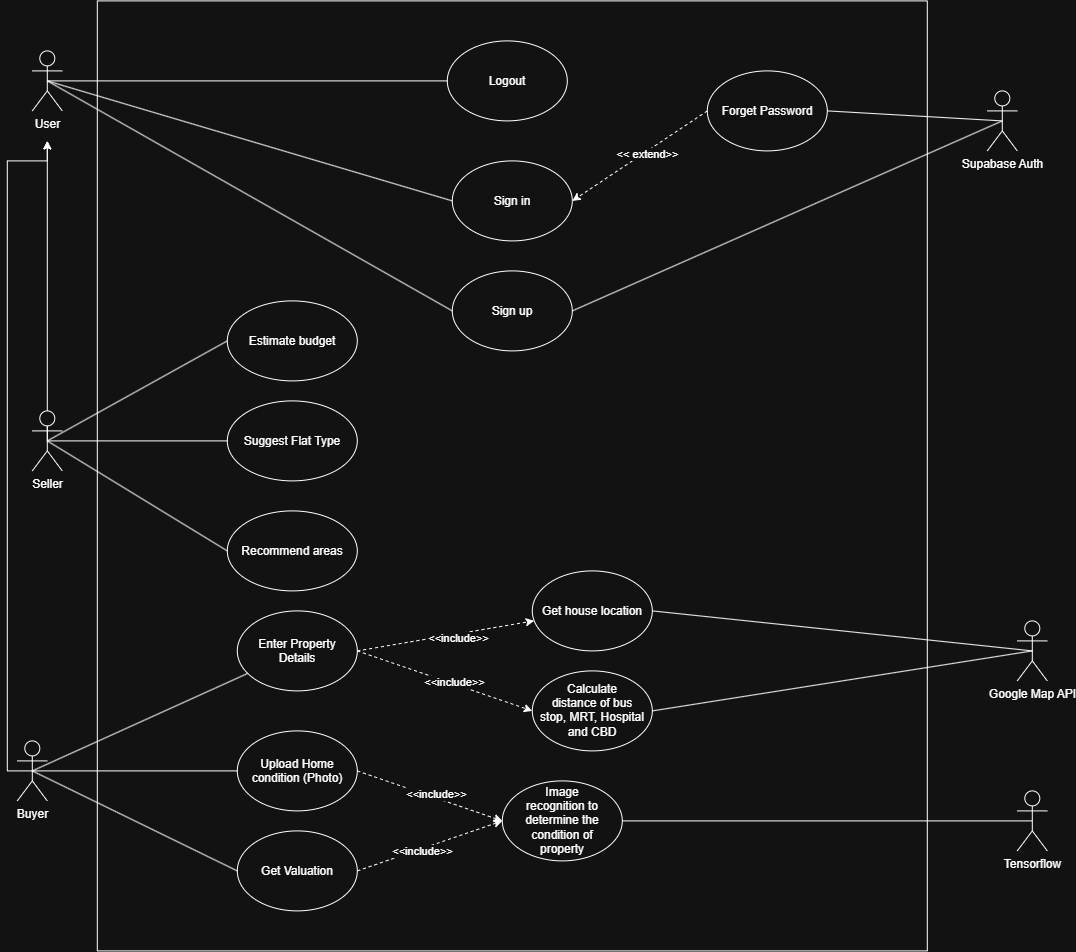

The diagram above was exported from draw.io. Its source (the exported page's mxGraphModel, read from the mxfile embedded in the PNG):
<mxGraphModel dx="768" dy="824" grid="1" gridSize="10" guides="1" tooltips="1" connect="1" arrows="1" fold="1" page="1" pageScale="1" pageWidth="850" pageHeight="1100" math="0" shadow="0">
  <root>
    <mxCell id="0" />
    <mxCell id="1" parent="0" />
    <mxCell id="GNbEDGUmHtC6prwcRVpW-1" parent="1" style="swimlane;startSize=0;" value="" vertex="1">
      <mxGeometry height="950" width="830" x="110" y="80" as="geometry" />
    </mxCell>
    <mxCell id="0d_6xpa4eC9hozz8DqKu-1" parent="GNbEDGUmHtC6prwcRVpW-1" style="ellipse;whiteSpace=wrap;html=1;shapeInside=1;" value="Sign in" vertex="1">
      <mxGeometry height="80" width="120" x="355" y="160" as="geometry" />
    </mxCell>
    <mxCell id="0d_6xpa4eC9hozz8DqKu-2" parent="GNbEDGUmHtC6prwcRVpW-1" style="ellipse;whiteSpace=wrap;html=1;shapeInside=1;" value="Sign up" vertex="1">
      <mxGeometry height="80" width="120" x="355" y="270" as="geometry" />
    </mxCell>
    <mxCell id="GNbEDGUmHtC6prwcRVpW-16" parent="GNbEDGUmHtC6prwcRVpW-1" style="ellipse;whiteSpace=wrap;html=1;shapeInside=1;" value="Upload Home condition (Photo)" vertex="1">
      <mxGeometry height="80" width="120" x="140" y="730" as="geometry" />
    </mxCell>
    <mxCell id="GNbEDGUmHtC6prwcRVpW-15" parent="GNbEDGUmHtC6prwcRVpW-1" style="ellipse;whiteSpace=wrap;html=1;shapeInside=1;" value="Enter Property Details" vertex="1">
      <mxGeometry height="80" width="120" x="140" y="610" as="geometry" />
    </mxCell>
    <mxCell id="GNbEDGUmHtC6prwcRVpW-17" parent="GNbEDGUmHtC6prwcRVpW-1" style="ellipse;whiteSpace=wrap;html=1;shapeInside=1;" value="Get Valuation" vertex="1">
      <mxGeometry height="80" width="120" x="140" y="830" as="geometry" />
    </mxCell>
    <mxCell id="GNbEDGUmHtC6prwcRVpW-8" parent="GNbEDGUmHtC6prwcRVpW-1" style="ellipse;whiteSpace=wrap;html=1;shapeInside=1;" value="Suggest Flat Type" vertex="1">
      <mxGeometry height="80" width="130" x="130" y="400" as="geometry" />
    </mxCell>
    <mxCell id="0d_6xpa4eC9hozz8DqKu-19" edge="1" parent="GNbEDGUmHtC6prwcRVpW-1" source="GNbEDGUmHtC6prwcRVpW-3" style="edgeStyle=orthogonalEdgeStyle;rounded=0;orthogonalLoop=1;jettySize=auto;html=1;exitX=0.5;exitY=0.5;exitDx=0;exitDy=0;exitPerimeter=0;">
      <mxGeometry relative="1" as="geometry">
        <mxPoint x="-50" y="140" as="targetPoint" />
      </mxGeometry>
    </mxCell>
    <mxCell id="GNbEDGUmHtC6prwcRVpW-7" parent="GNbEDGUmHtC6prwcRVpW-1" style="ellipse;whiteSpace=wrap;html=1;shapeInside=1;" value="Estimate budget" vertex="1">
      <mxGeometry height="80" width="130" x="130" y="300" as="geometry" />
    </mxCell>
    <mxCell id="GNbEDGUmHtC6prwcRVpW-9" parent="GNbEDGUmHtC6prwcRVpW-1" style="ellipse;whiteSpace=wrap;html=1;shapeInside=1;" value="Recommend areas" vertex="1">
      <mxGeometry height="80" width="130" x="130" y="510" as="geometry" />
    </mxCell>
    <mxCell id="0d_6xpa4eC9hozz8DqKu-13" parent="GNbEDGUmHtC6prwcRVpW-1" style="ellipse;whiteSpace=wrap;html=1;shapeInside=1;" value="Forget Password" vertex="1">
      <mxGeometry height="80" width="120" x="610" y="70" as="geometry" />
    </mxCell>
    <mxCell id="0d_6xpa4eC9hozz8DqKu-15" edge="1" parent="GNbEDGUmHtC6prwcRVpW-1" source="0d_6xpa4eC9hozz8DqKu-13" style="endArrow=classic;html=1;rounded=0;entryX=1;entryY=0.5;entryDx=0;entryDy=0;exitX=0;exitY=0.5;exitDx=0;exitDy=0;dashed=1;" target="0d_6xpa4eC9hozz8DqKu-1" value="">
      <mxGeometry height="50" relative="1" width="50" as="geometry">
        <mxPoint x="430" y="390" as="sourcePoint" />
        <mxPoint x="480" y="340" as="targetPoint" />
      </mxGeometry>
    </mxCell>
    <mxCell id="0d_6xpa4eC9hozz8DqKu-16" connectable="0" parent="0d_6xpa4eC9hozz8DqKu-15" style="edgeLabel;html=1;align=center;verticalAlign=middle;resizable=0;points=[];" value="&amp;lt;&amp;lt; extend&amp;gt;&amp;gt;" vertex="1">
      <mxGeometry relative="1" x="-0.0834" y="2" as="geometry">
        <mxPoint as="offset" />
      </mxGeometry>
    </mxCell>
    <mxCell id="0d_6xpa4eC9hozz8DqKu-20" parent="GNbEDGUmHtC6prwcRVpW-1" style="ellipse;whiteSpace=wrap;html=1;shapeInside=1;" value="Get house location" vertex="1">
      <mxGeometry height="80" width="120" x="435" y="570" as="geometry" />
    </mxCell>
    <mxCell id="0d_6xpa4eC9hozz8DqKu-21" edge="1" parent="GNbEDGUmHtC6prwcRVpW-1" source="GNbEDGUmHtC6prwcRVpW-15" style="endArrow=classic;html=1;rounded=0;exitX=1;exitY=0.5;exitDx=0;exitDy=0;dashed=1;" target="0d_6xpa4eC9hozz8DqKu-20" value="">
      <mxGeometry height="50" relative="1" width="50" as="geometry">
        <mxPoint x="465" y="560" as="sourcePoint" />
        <mxPoint x="515" y="510" as="targetPoint" />
      </mxGeometry>
    </mxCell>
    <mxCell id="0d_6xpa4eC9hozz8DqKu-22" connectable="0" parent="0d_6xpa4eC9hozz8DqKu-21" style="edgeLabel;html=1;align=center;verticalAlign=middle;resizable=0;points=[];" value="&amp;lt;&amp;lt;include&amp;gt;&amp;gt;" vertex="1">
      <mxGeometry relative="1" x="0.1251" y="-4" as="geometry">
        <mxPoint as="offset" />
      </mxGeometry>
    </mxCell>
    <mxCell id="0d_6xpa4eC9hozz8DqKu-47" parent="GNbEDGUmHtC6prwcRVpW-1" style="ellipse;whiteSpace=wrap;html=1;shapeInside=1;" value="Calculate distance of bus stop, MRT, Hospital and CBD" vertex="1">
      <mxGeometry height="80" width="120" x="435" y="670" as="geometry" />
    </mxCell>
    <mxCell id="0d_6xpa4eC9hozz8DqKu-48" edge="1" parent="GNbEDGUmHtC6prwcRVpW-1" source="GNbEDGUmHtC6prwcRVpW-15" style="endArrow=classic;html=1;rounded=0;exitX=1;exitY=0.5;exitDx=0;exitDy=0;entryX=0;entryY=0.5;entryDx=0;entryDy=0;dashed=1;" target="0d_6xpa4eC9hozz8DqKu-47" value="">
      <mxGeometry height="50" relative="1" width="50" as="geometry">
        <mxPoint x="465" y="560" as="sourcePoint" />
        <mxPoint x="515" y="510" as="targetPoint" />
      </mxGeometry>
    </mxCell>
    <mxCell id="0d_6xpa4eC9hozz8DqKu-55" connectable="0" parent="0d_6xpa4eC9hozz8DqKu-48" style="edgeLabel;html=1;align=center;verticalAlign=middle;resizable=0;points=[];" value="&amp;lt;&amp;lt;include&amp;gt;&amp;gt;" vertex="1">
      <mxGeometry relative="1" x="0.0886" y="2" as="geometry">
        <mxPoint as="offset" />
      </mxGeometry>
    </mxCell>
    <mxCell id="0d_6xpa4eC9hozz8DqKu-52" parent="GNbEDGUmHtC6prwcRVpW-1" style="ellipse;whiteSpace=wrap;html=1;shapeInside=1;" value="Image recognition to determine the condition of property" vertex="1">
      <mxGeometry height="80" width="120" x="405" y="780" as="geometry" />
    </mxCell>
    <mxCell id="0d_6xpa4eC9hozz8DqKu-53" edge="1" parent="GNbEDGUmHtC6prwcRVpW-1" source="GNbEDGUmHtC6prwcRVpW-16" style="endArrow=classic;html=1;rounded=0;exitX=1;exitY=0.5;exitDx=0;exitDy=0;entryX=0;entryY=0.5;entryDx=0;entryDy=0;dashed=1;" target="0d_6xpa4eC9hozz8DqKu-52" value="">
      <mxGeometry height="50" relative="1" width="50" as="geometry">
        <mxPoint x="465" y="670" as="sourcePoint" />
        <mxPoint x="515" y="620" as="targetPoint" />
      </mxGeometry>
    </mxCell>
    <mxCell id="0d_6xpa4eC9hozz8DqKu-56" connectable="0" parent="0d_6xpa4eC9hozz8DqKu-53" style="edgeLabel;html=1;align=center;verticalAlign=middle;resizable=0;points=[];" value="&amp;lt;&amp;lt;include&amp;gt;&amp;gt;" vertex="1">
      <mxGeometry relative="1" x="0.074" y="4" as="geometry">
        <mxPoint as="offset" />
      </mxGeometry>
    </mxCell>
    <mxCell id="0d_6xpa4eC9hozz8DqKu-54" edge="1" parent="GNbEDGUmHtC6prwcRVpW-1" source="GNbEDGUmHtC6prwcRVpW-17" style="endArrow=classic;html=1;rounded=0;exitX=1;exitY=0.5;exitDx=0;exitDy=0;entryX=0;entryY=0.5;entryDx=0;entryDy=0;dashed=1;" target="0d_6xpa4eC9hozz8DqKu-52" value="">
      <mxGeometry height="50" relative="1" width="50" as="geometry">
        <mxPoint x="465" y="670" as="sourcePoint" />
        <mxPoint x="515" y="620" as="targetPoint" />
      </mxGeometry>
    </mxCell>
    <mxCell id="0d_6xpa4eC9hozz8DqKu-57" connectable="0" parent="0d_6xpa4eC9hozz8DqKu-54" style="edgeLabel;html=1;align=center;verticalAlign=middle;resizable=0;points=[];" value="&amp;lt;&amp;lt;include&amp;gt;&amp;gt;" vertex="1">
      <mxGeometry relative="1" x="-0.1219" y="-2" as="geometry">
        <mxPoint as="offset" />
      </mxGeometry>
    </mxCell>
    <mxCell id="uzbyy9hAgbxdBCnOddkd-1" parent="GNbEDGUmHtC6prwcRVpW-1" style="ellipse;whiteSpace=wrap;html=1;shapeInside=1;" value="Logout" vertex="1">
      <mxGeometry height="80" width="120" x="350" y="40" as="geometry" />
    </mxCell>
    <mxCell id="0d_6xpa4eC9hozz8DqKu-8" parent="1" style="shape=umlActor;verticalLabelPosition=bottom;verticalAlign=top;html=1;" value="User" vertex="1">
      <mxGeometry height="60" width="30" x="45" y="130" as="geometry" />
    </mxCell>
    <mxCell id="0d_6xpa4eC9hozz8DqKu-11" edge="1" parent="1" source="0d_6xpa4eC9hozz8DqKu-1" style="endArrow=none;html=1;rounded=0;entryX=0.5;entryY=0.5;entryDx=0;entryDy=0;entryPerimeter=0;exitX=0;exitY=0.5;exitDx=0;exitDy=0;" target="0d_6xpa4eC9hozz8DqKu-8" value="">
      <mxGeometry height="50" relative="1" width="50" as="geometry">
        <mxPoint x="540" y="360" as="sourcePoint" />
        <mxPoint x="590" y="310" as="targetPoint" />
      </mxGeometry>
    </mxCell>
    <mxCell id="0d_6xpa4eC9hozz8DqKu-12" edge="1" parent="1" source="0d_6xpa4eC9hozz8DqKu-8" style="endArrow=none;html=1;rounded=0;exitX=0.5;exitY=0.5;exitDx=0;exitDy=0;exitPerimeter=0;entryX=0;entryY=0.5;entryDx=0;entryDy=0;" target="0d_6xpa4eC9hozz8DqKu-2" value="">
      <mxGeometry height="50" relative="1" width="50" as="geometry">
        <mxPoint x="540" y="360" as="sourcePoint" />
        <mxPoint x="590" y="310" as="targetPoint" />
      </mxGeometry>
    </mxCell>
    <mxCell id="0d_6xpa4eC9hozz8DqKu-18" edge="1" parent="1" source="GNbEDGUmHtC6prwcRVpW-4" style="edgeStyle=orthogonalEdgeStyle;rounded=0;orthogonalLoop=1;jettySize=auto;html=1;exitX=0.5;exitY=0.5;exitDx=0;exitDy=0;exitPerimeter=0;">
      <mxGeometry relative="1" as="geometry">
        <Array as="points">
          <mxPoint x="20" y="850" />
          <mxPoint x="20" y="240" />
          <mxPoint x="60" y="240" />
        </Array>
        <mxPoint x="60" y="220" as="targetPoint" />
      </mxGeometry>
    </mxCell>
    <mxCell id="0d_6xpa4eC9hozz8DqKu-49" parent="1" style="shape=umlActor;verticalLabelPosition=bottom;verticalAlign=top;html=1;" value="Google Map API" vertex="1">
      <mxGeometry height="60" width="30" x="1030" y="700" as="geometry" />
    </mxCell>
    <mxCell id="0d_6xpa4eC9hozz8DqKu-50" edge="1" parent="1" source="0d_6xpa4eC9hozz8DqKu-49" style="endArrow=none;html=1;rounded=0;entryX=1;entryY=0.5;entryDx=0;entryDy=0;exitX=0.5;exitY=0.5;exitDx=0;exitDy=0;exitPerimeter=0;" target="0d_6xpa4eC9hozz8DqKu-20" value="">
      <mxGeometry height="50" relative="1" width="50" as="geometry">
        <mxPoint x="540" y="490" as="sourcePoint" />
        <mxPoint x="590" y="440" as="targetPoint" />
      </mxGeometry>
    </mxCell>
    <mxCell id="0d_6xpa4eC9hozz8DqKu-51" edge="1" parent="1" source="0d_6xpa4eC9hozz8DqKu-47" style="endArrow=none;html=1;rounded=0;exitX=1;exitY=0.5;exitDx=0;exitDy=0;entryX=0.5;entryY=0.5;entryDx=0;entryDy=0;entryPerimeter=0;" target="0d_6xpa4eC9hozz8DqKu-49" value="">
      <mxGeometry height="50" relative="1" width="50" as="geometry">
        <mxPoint x="540" y="490" as="sourcePoint" />
        <mxPoint x="590" y="440" as="targetPoint" />
      </mxGeometry>
    </mxCell>
    <mxCell id="0d_6xpa4eC9hozz8DqKu-58" parent="1" style="shape=umlActor;verticalLabelPosition=bottom;verticalAlign=top;html=1;" value="Tensorflow" vertex="1">
      <mxGeometry height="60" width="30" x="1030" y="870" as="geometry" />
    </mxCell>
    <mxCell id="0d_6xpa4eC9hozz8DqKu-60" edge="1" parent="1" source="0d_6xpa4eC9hozz8DqKu-52" style="endArrow=none;html=1;rounded=0;exitX=1;exitY=0.5;exitDx=0;exitDy=0;entryX=0.5;entryY=0.5;entryDx=0;entryDy=0;entryPerimeter=0;" target="0d_6xpa4eC9hozz8DqKu-58" value="">
      <mxGeometry height="50" relative="1" width="50" as="geometry">
        <mxPoint x="540" y="600" as="sourcePoint" />
        <mxPoint x="590" y="550" as="targetPoint" />
      </mxGeometry>
    </mxCell>
    <mxCell id="0d_6xpa4eC9hozz8DqKu-61" parent="1" style="shape=umlActor;verticalLabelPosition=bottom;verticalAlign=top;html=1;" value="Supabase Auth" vertex="1">
      <mxGeometry height="60" width="30" x="1000" y="170" as="geometry" />
    </mxCell>
    <mxCell id="0d_6xpa4eC9hozz8DqKu-62" edge="1" parent="1" source="0d_6xpa4eC9hozz8DqKu-13" style="endArrow=none;html=1;rounded=0;entryX=0.5;entryY=0.5;entryDx=0;entryDy=0;entryPerimeter=0;exitX=1;exitY=0.5;exitDx=0;exitDy=0;" target="0d_6xpa4eC9hozz8DqKu-61" value="">
      <mxGeometry height="50" relative="1" width="50" as="geometry">
        <mxPoint x="540" y="490" as="sourcePoint" />
        <mxPoint x="590" y="440" as="targetPoint" />
      </mxGeometry>
    </mxCell>
    <mxCell id="0d_6xpa4eC9hozz8DqKu-63" edge="1" parent="1" source="0d_6xpa4eC9hozz8DqKu-61" style="endArrow=none;html=1;rounded=0;entryX=1;entryY=0.5;entryDx=0;entryDy=0;exitX=0.5;exitY=0.5;exitDx=0;exitDy=0;exitPerimeter=0;" target="0d_6xpa4eC9hozz8DqKu-2" value="">
      <mxGeometry height="50" relative="1" width="50" as="geometry">
        <mxPoint x="540" y="490" as="sourcePoint" />
        <mxPoint x="590" y="440" as="targetPoint" />
      </mxGeometry>
    </mxCell>
    <mxCell id="uzbyy9hAgbxdBCnOddkd-3" edge="1" parent="1" source="uzbyy9hAgbxdBCnOddkd-1" style="endArrow=none;html=1;rounded=0;entryX=0.5;entryY=0.5;entryDx=0;entryDy=0;entryPerimeter=0;exitX=0;exitY=0.5;exitDx=0;exitDy=0;" target="0d_6xpa4eC9hozz8DqKu-8" value="">
      <mxGeometry height="50" relative="1" width="50" as="geometry">
        <mxPoint x="520" y="250" as="sourcePoint" />
        <mxPoint x="570" y="200" as="targetPoint" />
      </mxGeometry>
    </mxCell>
    <mxCell id="GNbEDGUmHtC6prwcRVpW-3" parent="1" style="shape=umlActor;verticalLabelPosition=bottom;verticalAlign=top;html=1;" value="Seller" vertex="1">
      <mxGeometry height="60" width="30" x="45" y="490" as="geometry" />
    </mxCell>
    <mxCell id="GNbEDGUmHtC6prwcRVpW-12" edge="1" parent="1" source="GNbEDGUmHtC6prwcRVpW-3" style="rounded=0;orthogonalLoop=1;jettySize=auto;html=1;exitX=0.5;exitY=0.5;exitDx=0;exitDy=0;exitPerimeter=0;entryX=0;entryY=0.5;entryDx=0;entryDy=0;endArrow=none;endFill=0;" target="GNbEDGUmHtC6prwcRVpW-7">
      <mxGeometry relative="1" as="geometry" />
    </mxCell>
    <mxCell id="GNbEDGUmHtC6prwcRVpW-13" edge="1" parent="1" source="GNbEDGUmHtC6prwcRVpW-3" style="rounded=0;orthogonalLoop=1;jettySize=auto;html=1;exitX=0.5;exitY=0.5;exitDx=0;exitDy=0;exitPerimeter=0;endArrow=none;endFill=0;" target="GNbEDGUmHtC6prwcRVpW-8">
      <mxGeometry relative="1" as="geometry" />
    </mxCell>
    <mxCell id="GNbEDGUmHtC6prwcRVpW-14" edge="1" parent="1" source="GNbEDGUmHtC6prwcRVpW-3" style="rounded=0;orthogonalLoop=1;jettySize=auto;html=1;exitX=0.5;exitY=0.5;exitDx=0;exitDy=0;exitPerimeter=0;entryX=0;entryY=0.5;entryDx=0;entryDy=0;endArrow=none;endFill=0;" target="GNbEDGUmHtC6prwcRVpW-9">
      <mxGeometry relative="1" as="geometry" />
    </mxCell>
    <mxCell id="GNbEDGUmHtC6prwcRVpW-4" parent="1" style="shape=umlActor;verticalLabelPosition=bottom;verticalAlign=top;html=1;" value="Buyer" vertex="1">
      <mxGeometry height="60" width="30" x="30" y="820" as="geometry" />
    </mxCell>
    <mxCell id="GNbEDGUmHtC6prwcRVpW-20" edge="1" parent="1" source="GNbEDGUmHtC6prwcRVpW-4" style="rounded=0;orthogonalLoop=1;jettySize=auto;html=1;exitX=0.5;exitY=0.5;exitDx=0;exitDy=0;exitPerimeter=0;entryX=0;entryY=0.5;entryDx=0;entryDy=0;endArrow=none;endFill=0;" target="GNbEDGUmHtC6prwcRVpW-17">
      <mxGeometry relative="1" as="geometry" />
    </mxCell>
    <mxCell id="GNbEDGUmHtC6prwcRVpW-19" edge="1" parent="1" source="GNbEDGUmHtC6prwcRVpW-16" style="rounded=0;orthogonalLoop=1;jettySize=auto;html=1;entryX=0.5;entryY=0.5;entryDx=0;entryDy=0;entryPerimeter=0;endArrow=none;endFill=0;" target="GNbEDGUmHtC6prwcRVpW-4">
      <mxGeometry relative="1" as="geometry" />
    </mxCell>
    <mxCell id="GNbEDGUmHtC6prwcRVpW-18" edge="1" parent="1" source="GNbEDGUmHtC6prwcRVpW-4" style="rounded=0;orthogonalLoop=1;jettySize=auto;html=1;exitX=0.5;exitY=0.5;exitDx=0;exitDy=0;exitPerimeter=0;endArrow=none;endFill=0;" target="GNbEDGUmHtC6prwcRVpW-15">
      <mxGeometry relative="1" as="geometry" />
    </mxCell>
  </root>
</mxGraphModel>